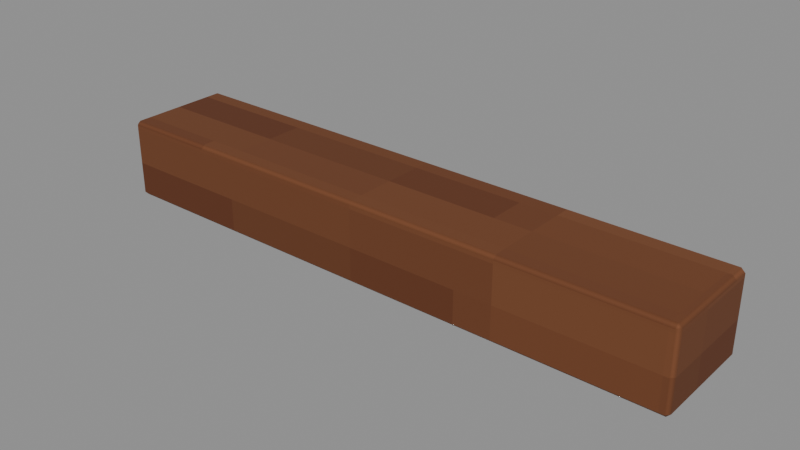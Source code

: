 # Source: Foot-rail.blend  (saved by Blender 4.3.34; exported with 4.5.12 LTS)
import bpy
from mathutils import Matrix  # noqa: F401  (used for matrix-valued properties, if any)

bpy.ops.wm.read_factory_settings(use_empty=True)
scene = bpy.context.scene
scene.name = 'Isolated part'

# ---- collections
col_part_foot_rail = bpy.data.collections.new('Part.Foot-rail'); scene.collection.children.link(col_part_foot_rail)

# ---- images (referenced by path relative to the original .blend; pixels are not part of the script)
import os
ASSET_DIR = os.environ.get("B2B_ASSET_DIR", "")  # directory of the original .blend (textures are referenced by path, not embedded)
HERE = os.path.dirname(os.path.abspath(__file__))  # packed textures are extracted next to this script under _unpacked/

def load_image(name, relpath, width, height, colorspace="sRGB"):
    """Load a texture the original file referenced (path relative to the .blend, or extracted next to this script)."""
    p = next((c for c in (os.path.join(HERE, relpath), os.path.join(ASSET_DIR, relpath)) if relpath and os.path.exists(c)), "")
    if p:
        img = bpy.data.images.load(p, check_existing=True)
        img.name = name
    else:  # same state as the original file: an image datablock whose file is absent (Cycles renders it pink)
        img = bpy.data.images.new(name, width, height)
        img.source = "FILE"
        img.filepath = "//" + (relpath or name)
    img.colorspace_settings.name = colorspace
    return img
img_minecraft___stud_timber = load_image('Minecraft • Stud timber', '_unpacked/Stud_timber.db270b1a.png', 64, 64, 'sRGB')

# ---- materials (node trees are filled in below, after node groups)
mat_minecraft___stud_timber = bpy.data.materials.new('Minecraft / Stud timber')
mat_minecraft___stud_timber.diffuse_color = (0.4157, 0.2314, 0.1137, 1.0)

# ---- material node trees
mat_minecraft___stud_timber.use_nodes = True; mat_minecraft___stud_timber.node_tree.nodes.clear()
_N = mat_minecraft___stud_timber.node_tree.nodes; _L = mat_minecraft___stud_timber.node_tree.links
n0 = _N.new('ShaderNodeBsdfPrincipled'); n0.name = 'Principled BSDF'; n0.location = (10, 300)
n0.inputs[2].default_value = 0.85
n1 = _N.new('ShaderNodeOutputMaterial'); n1.name = 'Material Output'; n1.location = (300, 300)
n2 = _N.new('ShaderNodeTexImage'); n2.name = 'Image Texture'; n2.location = (-580, 280)
n2.image = img_minecraft___stud_timber
n2.interpolation = 'Closest'
_L.new(n0.outputs[0], n1.inputs[0])
_L.new(n2.outputs[0], n0.inputs[0])
n1.is_active_output = True

# ---- meshes
me_ribbedwashboard_foot_rail_001 = bpy.data.meshes.new('RibbedWashBoard.Foot-rail.001')
me_ribbedwashboard_foot_rail_001.from_pydata([(-0.155, -0.0285, 5.309e-10), (0.155, -0.0285, 5.309e-10), (0.155, 0.0285, 0.0), (-0.155, 0.0285, 0.0), (-0.155, -0.0285, 0.042), (0.155, -0.0285, 0.042), (0.155, 0.0285, 0.042), (-0.155, 0.0285, 0.042)], [], [(0, 3, 2, 1), (4, 5, 6, 7), (0, 1, 5, 4), (1, 2, 6, 5), (2, 3, 7, 6), (3, 0, 4, 7)])
_uv = me_ribbedwashboard_foot_rail_001.uv_layers.new(name='UV0.Surface')
_uv.uv.foreach_set('vector', [0.8181, 0.9309, 0.8181, 0.9765, 1.066, 0.9765, 1.066, 0.9309, 0.8181, 0.9309, 1.066, 0.9309, 1.066, 0.9765, 0.8181, 0.9765, 0.8181, 0.9537, 1.066, 0.9537, 1.066, 0.9873, 0.8181, 0.9873, 0.9193, 0.9537, 0.9649, 0.9537, 0.9649, 0.9873, 0.9193, 0.9873, 1.066, 0.9537, 0.8181, 0.9537, 0.8181, 0.9873, 1.066, 0.9873, 0.9649, 0.9537, 0.9193, 0.9537, 0.9193, 0.9873, 0.9649, 0.9873])
_uv.active_render = True
_uv = me_ribbedwashboard_foot_rail_001.uv_layers.new(name='UV1.Paint')
_uv.uv.foreach_set('vector', [0.3098, 0.4344, 0.3623, 0.4344, 0.3623, 0.7326, 0.3097, 0.7326, 0.3748, 0.7326, 0.3748, 0.4344, 0.4273, 0.4344, 0.4273, 0.7326, 0.233, 0.4344, 0.233, 0.7326, 0.1944, 0.7326, 0.1944, 0.4344, 0.5386, 0.8352, 0.5386, 0.89, 0.4999, 0.89, 0.4999, 0.8352, 0.4786, 0.4344, 0.4786, 0.7326, 0.4399, 0.7326, 0.4399, 0.4344, 0.7389, 0.8352, 0.7389, 0.89, 0.7002, 0.89, 0.7002, 0.8352])
me_ribbedwashboard_foot_rail_001.materials.append(mat_minecraft___stud_timber)
me_ribbedwashboard_foot_rail_001.update()

# ---- objects
ob_foot_rail = bpy.data.objects.new('Foot-rail', me_ribbedwashboard_foot_rail_001)

# ---- transforms, parenting, visibility, modifiers, constraints
ob_foot_rail.location = (0.0, 0.0, 0.0)
_m = ob_foot_rail.modifiers.new('Hand-finished edges', 'BEVEL')
_m.width = 0.002
_m.width_pct = 0.002
_m.harden_normals = True

# ---- collection membership
col_part_foot_rail.objects.link(ob_foot_rail)

# ---- scene / render settings (as saved in the file)
scene.frame_start = 1; scene.frame_end = 250; scene.frame_set(1)
scene.render.engine = 'BLENDER_EEVEE_NEXT'
scene.render.image_settings.exr_codec = 'NONE'
scene.render.simplify_subdivision_render = 0
scene.render.simplify_child_particles_render = 0.0
scene.eevee.use_volume_custom_range = False
scene.eevee.use_fast_gi = False
scene.eevee.use_shadows = False
scene.view_settings.white_balance_temperature = 0.0
scene.view_settings.white_balance_tint = 0.0
scene.view_settings.white_balance_whitepoint = (2.97, 0.5193, -0.0414)
bpy.context.view_layer.update()

# ---- added for rendering (the .blend has no active camera and no usable light): camera, sun + grey world if the file has none
cam_auto = bpy.data.cameras.new('AutoCamera')
cam_auto.lens = 50.0
cam_auto.sensor_width = 36.0
cam_auto.clip_end = 1000.0
ob_auto_camera = bpy.data.objects.new('AutoCamera', cam_auto)
scene.collection.objects.link(ob_auto_camera)
ob_auto_camera.location = (0.294205, -0.353047, 0.256364)
ob_auto_camera.rotation_euler = (1.09748, -7.21219e-08, 0.694738)
scene.camera = ob_auto_camera
light_auto_sun = bpy.data.lights.new('AutoSun', 'SUN')
light_auto_sun.energy = 3.0
light_auto_sun.angle = 0.0523599
ob_auto_sun = bpy.data.objects.new('AutoSun', light_auto_sun)
scene.collection.objects.link(ob_auto_sun)
ob_auto_sun.rotation_euler = (0.872665, 0.174533, 0.523599)
if scene.world is None:
    world_auto = bpy.data.worlds.new('AutoWorld')
    world_auto.color = (0.3, 0.3, 0.3)
    scene.world = world_auto
bpy.context.view_layer.update()
